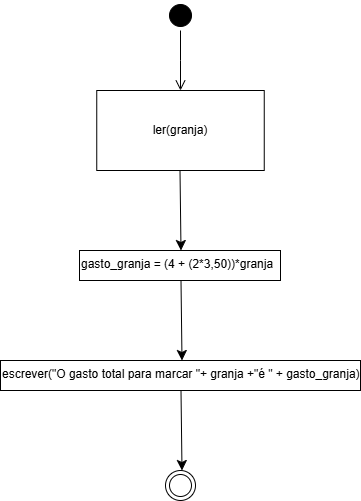

The diagram above was exported from draw.io. Its source (the exported page's mxGraphModel, read from the mxfile embedded in the PNG):
<mxGraphModel dx="830" dy="473" grid="1" gridSize="10" guides="1" tooltips="1" connect="1" arrows="1" fold="1" page="1" pageScale="1" pageWidth="827" pageHeight="1169" math="0" shadow="0">
  <root>
    <mxCell id="0" />
    <mxCell id="1" parent="0" />
    <mxCell id="2xM9J5wBCRWlsw6-OGes-1" value="" style="ellipse;html=1;shape=startState;fillColor=#000000;strokeColor=#000000;" vertex="1" parent="1">
      <mxGeometry x="399" y="10" width="30" height="30" as="geometry" />
    </mxCell>
    <mxCell id="2xM9J5wBCRWlsw6-OGes-2" value="" style="edgeStyle=orthogonalEdgeStyle;html=1;verticalAlign=bottom;endArrow=open;endSize=8;strokeColor=#000000;rounded=0;" edge="1" parent="1" source="2xM9J5wBCRWlsw6-OGes-1">
      <mxGeometry relative="1" as="geometry">
        <mxPoint x="414" y="100" as="targetPoint" />
      </mxGeometry>
    </mxCell>
    <mxCell id="2xM9J5wBCRWlsw6-OGes-3" value="ler(granja&lt;span style=&quot;background-color: transparent; color: light-dark(rgb(0, 0, 0), rgb(255, 255, 255));&quot;&gt;)&lt;/span&gt;" style="rounded=0;whiteSpace=wrap;html=1;" vertex="1" parent="1">
      <mxGeometry x="330.25" y="100" width="167.5" height="80" as="geometry" />
    </mxCell>
    <mxCell id="2xM9J5wBCRWlsw6-OGes-4" value="" style="endArrow=classic;html=1;rounded=0;fontSize=12;startSize=8;endSize=8;curved=1;exitX=0.5;exitY=1;exitDx=0;exitDy=0;" edge="1" parent="1">
      <mxGeometry width="50" height="50" relative="1" as="geometry">
        <mxPoint x="413.5" y="180" as="sourcePoint" />
        <mxPoint x="414.5" y="260" as="targetPoint" />
      </mxGeometry>
    </mxCell>
    <mxCell id="2xM9J5wBCRWlsw6-OGes-5" value="" style="endArrow=classic;html=1;rounded=0;fontSize=12;startSize=8;endSize=8;curved=1;exitX=0.5;exitY=1;exitDx=0;exitDy=0;" edge="1" parent="1">
      <mxGeometry width="50" height="50" relative="1" as="geometry">
        <mxPoint x="414.5" y="290" as="sourcePoint" />
        <mxPoint x="415.5" y="370" as="targetPoint" />
      </mxGeometry>
    </mxCell>
    <mxCell id="2xM9J5wBCRWlsw6-OGes-6" value="" style="endArrow=classic;html=1;rounded=0;fontSize=12;startSize=8;endSize=8;curved=1;exitX=0.5;exitY=1;exitDx=0;exitDy=0;" edge="1" parent="1">
      <mxGeometry width="50" height="50" relative="1" as="geometry">
        <mxPoint x="414.5" y="400" as="sourcePoint" />
        <mxPoint x="415.5" y="480" as="targetPoint" />
      </mxGeometry>
    </mxCell>
    <mxCell id="2xM9J5wBCRWlsw6-OGes-7" value="" style="ellipse;html=1;shape=endState;fillColor=#FFFFFF;strokeColor=#000000;" vertex="1" parent="1">
      <mxGeometry x="399" y="480" width="30" height="30" as="geometry" />
    </mxCell>
    <mxCell id="2xM9J5wBCRWlsw6-OGes-10" value="gasto_granja = (4 + (2*3,50))*granja" style="rounded=0;whiteSpace=wrap;html=1;align=left;verticalAlign=top;" vertex="1" parent="1">
      <mxGeometry x="313" y="260" width="201" height="30" as="geometry" />
    </mxCell>
    <mxCell id="2xM9J5wBCRWlsw6-OGes-12" value="escrever(&quot;O gasto total para marcar &quot;+ granja +&quot;é &quot; + gasto_granja)" style="rounded=0;whiteSpace=wrap;html=1;verticalAlign=top;align=left;" vertex="1" parent="1">
      <mxGeometry x="234" y="370" width="360" height="30" as="geometry" />
    </mxCell>
  </root>
</mxGraphModel>